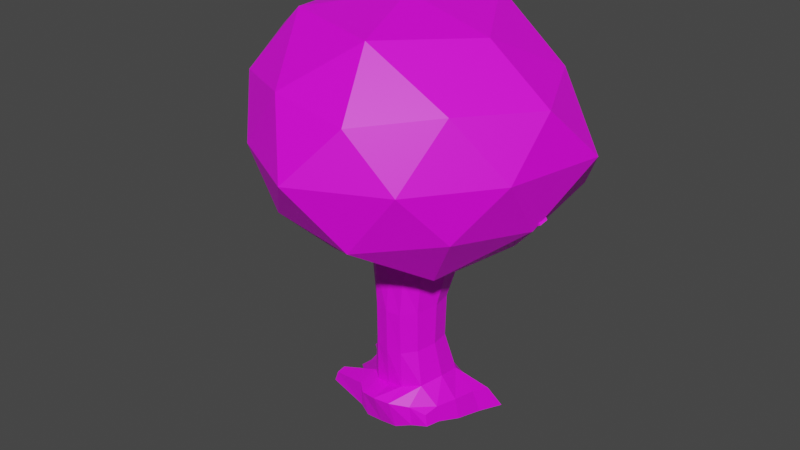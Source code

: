 # Source: Tree.blend  (saved by Blender 3.4.6; exported with 4.5.12 LTS)
import bpy
from mathutils import Matrix  # noqa: F401  (used for matrix-valued properties, if any)

bpy.ops.wm.read_factory_settings(use_empty=True)
scene = bpy.context.scene
scene.name = 'Scene'

# ---- collections
col_collection = bpy.data.collections.new('Collection'); scene.collection.children.link(col_collection)

# ---- images (referenced by path relative to the original .blend; pixels are not part of the script)
import os
ASSET_DIR = os.environ.get("B2B_ASSET_DIR", "")  # directory of the original .blend (textures are referenced by path, not embedded)
HERE = os.path.dirname(os.path.abspath(__file__))  # packed textures are extracted next to this script under _unpacked/

def load_image(name, relpath, width, height, colorspace="sRGB"):
    """Load a texture the original file referenced (path relative to the .blend, or extracted next to this script)."""
    p = next((c for c in (os.path.join(HERE, relpath), os.path.join(ASSET_DIR, relpath)) if relpath and os.path.exists(c)), "")
    if p:
        img = bpy.data.images.load(p, check_existing=True)
        img.name = name
    else:  # same state as the original file: an image datablock whose file is absent (Cycles renders it pink)
        img = bpy.data.images.new(name, width, height)
        img.source = "FILE"
        img.filepath = "//" + (relpath or name)
    img.colorspace_settings.name = colorspace
    return img
img_untitled2_png = load_image('Untitled2.png', 'Untitled2.png', 1024, 1024, 'sRGB')

# ---- materials (node trees are filled in below, after node groups)
mat_material = bpy.data.materials.new('Material')
mat_material.alpha_threshold = 0.0
mat_material.use_transparent_shadow = False
mat_material.roughness = 0.5
mat_material.line_color = (0.0, 0.0, 0.0, 1.0)

# ---- material node trees
mat_material.use_nodes = True; mat_material.node_tree.nodes.clear()
_N = mat_material.node_tree.nodes; _L = mat_material.node_tree.links
n0 = _N.new('ShaderNodeOutputMaterial'); n0.name = 'Material Output'; n0.location = (300, 300)
n1 = _N.new('ShaderNodeBsdfPrincipled'); n1.name = 'Principled BSDF'; n1.location = (10, 300)
n1.distribution = 'GGX'
n1.subsurface_method = 'RANDOM_WALK_SKIN'
n1.inputs[3].default_value = 1.45
n1.inputs[27].default_value = (0.0, 0.0, 0.0, 1.0)
n1.inputs[28].default_value = 1.0
n2 = _N.new('ShaderNodeTexImage'); n2.name = 'Image Texture'; n2.location = (-280, 275)
n2.image = img_untitled2_png
_L.new(n1.outputs[0], n0.inputs[0])
_L.new(n2.outputs[0], n1.inputs[0])
n0.is_active_output = True

# ---- world
world_world = bpy.data.worlds.new('World'); scene.world = world_world
world_world.use_nodes = True; world_world.node_tree.nodes.clear()
_N = world_world.node_tree.nodes; _L = world_world.node_tree.links
n0 = _N.new('ShaderNodeOutputWorld'); n0.name = 'World Output'; n0.location = (300, 300)
n1 = _N.new('ShaderNodeBackground'); n1.name = 'Background'; n1.location = (10, 300)
n1.inputs[0].default_value = (0.05088, 0.05088, 0.05088, 1.0)
_L.new(n1.outputs[0], n0.inputs[0])
n0.is_active_output = True
world_world.color = (0.05088, 0.05088, 0.05088)
world_world.use_sun_shadow = False
world_world.sun_shadow_jitter_overblur = 0.0

# ---- meshes
me_cube = bpy.data.meshes.new('Cube')
me_cube.from_pydata([(0.7884, 0.3847, 0.4746), (0.6226, 0.5346, -0.7839), (0.4798, -0.2865, 0.3585), (0.5038, -0.2126, -0.7173), (-0.3875, 0.2324, 0.448), (-0.4913, 0.5125, -0.7415), (-0.4984, -0.3277, 0.5275), (-0.425, -0.1862, -0.6845), (0.4296, 0.3189, -0.2317), (-0.3631, -0.2367, -0.2501), (0.3756, -0.2304, -0.249), (-0.3633, 0.3203, -0.246), (-0.3599, -0.2514, 0.02621), (0.4794, 0.2766, 0.04491), (0.3903, -0.2596, 0.007577), (-0.3508, 0.2755, 0.03013), (-0.402, -0.2816, 0.2847), (0.7012, 0.3024, 0.3385), (0.4527, -0.2831, 0.2318), (-0.3754, 0.2665, 0.275), (0.5369, 0.4561, -0.4766), (0.4622, -0.252, -0.4667), (-0.4382, 0.4534, -0.5368), (-0.4036, -0.2275, -0.5106), (0.009938, 0.5178, -0.7992), (0.04324, -0.2533, 0.4158), (-0.001517, -0.2319, -0.7087), (0.1288, 0.3881, 0.5274), (0.02823, 0.506, -0.2179), (-0.006678, -0.4449, -0.2562), (0.04874, 0.4595, 0.03589), (0.0002673, -0.4621, 0.003678), (0.08329, 0.4436, 0.2921), (0.01468, -0.43, 0.2329), (-0.007128, -0.4005, -0.5051), (0.02113, 0.6079, -0.4424), (-0.2872, 0.5317, -0.7941), (-0.276, -0.309, 0.4795), (-0.2129, -0.3999, -0.2532), (-0.2077, -0.4149, 0.01595), (-0.225, -0.4136, 0.2626), (-0.2337, -0.3711, -0.5117), (-0.2562, -0.2363, -0.7093), (-0.1727, 0.3423, 0.5237), (-0.1912, 0.4633, -0.2274), (-0.1801, 0.4163, 0.03334), (-0.183, 0.4027, 0.2883), (-0.2184, 0.577, -0.4649), (0.259, -0.2397, -0.7244), (0.564, 0.3248, 0.4814), (0.2526, 0.4646, -0.2208), (0.2898, 0.4207, 0.03832), (0.3965, 0.4073, 0.2946), (0.2747, 0.5744, -0.4458), (0.3193, 0.5024, -0.7981), (0.3203, -0.2793, 0.3781), (0.2059, -0.4021, -0.2571), (0.213, -0.4273, -0.0002225), (0.2483, -0.4112, 0.2193), (0.2203, -0.3947, -0.4828), (-0.489, 0.09569, -0.7566), (0.6942, -0.08969, 0.4371), (-0.5027, -0.05791, 0.5334), (0.5587, 0.1295, -0.7693), (0.4622, 0.04728, -0.2349), (-0.4216, 0.04195, -0.2459), (0.5064, 0.01353, 0.03401), (-0.4156, 0.0162, 0.03344), (0.6983, 0.0006832, 0.3168), (-0.4526, -0.008758, 0.2908), (-0.4706, 0.07081, -0.5125), (0.5595, 0.09523, -0.4508), (0.003131, 0.1065, -0.8233), (0.1218, 0.1203, 0.5605), (-0.2874, 0.09475, -0.8102), (-0.2312, 0.0389, 0.5815), (0.5372, 0.02413, 0.4926), (0.3094, 0.09466, -0.828), (-0.7383, -0.3767, 0.7921), (-0.7118, -0.3591, 0.7327), (1.062, 0.3155, 0.5948), (-0.7382, -0.2115, 0.7345), (-0.8331, -0.3523, 0.8709), (-0.8501, -0.3394, 0.8543), (-0.883, -0.2977, 0.9025), (-0.8863, -0.2633, 0.873), (-0.4666, -0.351, 0.6081), (-0.5262, -0.4082, 0.604), (-0.466, -0.1795, 0.6311), (-0.5583, -0.127, 0.6257), (-0.6441, -0.3624, 0.7373), (-0.6272, -0.4073, 0.6932), (-0.6473, -0.2485, 0.7397), (-0.6999, -0.1876, 0.7374), (-0.7925, -0.2737, 0.845), (-0.7647, -0.3383, 0.8338), (-0.82, -0.2265, 0.8379), (1.167, 0.3823, 0.5808), (1.191, 0.3112, 0.528), (1.126, 0.04062, 0.5551), (1.18, 0.1161, 0.5128), (1.044, 0.1267, 0.5881), (1.546, 0.2658, 0.6985), (1.645, 0.3292, 0.6926), (1.71, 0.2675, 0.6557), (1.622, 0.0694, 0.6663), (1.697, 0.1199, 0.6421), (1.538, 0.132, 0.6858), (1.853, 0.2171, 0.7709), (1.988, 0.2399, 0.7746), (2.057, 0.2187, 0.7383), (1.969, 0.08606, 0.7529), (2.04, 0.1006, 0.7243), (1.847, 0.1153, 0.7573), (-0.07274, 0.5263, 0.7652), (0.1396, 0.638, 0.7641), (0.1722, 0.5214, 0.7763), (-0.05416, 0.402, 0.7807), (-0.05917, 0.7394, 0.9762), (0.1296, 0.8211, 0.945), (0.1917, 0.7465, 0.9582), (-0.0004242, 0.6497, 0.9901), (-0.06292, 1.038, 1.153), (0.05343, 1.063, 1.127), (0.1492, 0.9816, 1.15), (0.04598, 0.9494, 1.176), (0.0002886, 1.338, 1.247), (0.115, 1.351, 1.231), (0.2537, 1.247, 1.28), (0.1419, 1.238, 1.299), (0.5066, 0.9736, 0.7797), (0.5655, 0.933, 0.789), (0.4869, 1.051, 0.8533), (0.5495, 1.025, 0.8617), (0.8301, 1.478, 0.704), (0.8975, 1.463, 0.7177), (0.7859, 1.522, 0.7665), (0.8518, 1.508, 0.7764), (0.9437, 1.823, 0.6769), (0.9909, 1.82, 0.6855), (0.9106, 1.838, 0.7166), (0.9563, 1.834, 0.7237), (0.8161, 0.5114, -0.6072), (0.9, 0.5806, -0.7481), (0.707, -0.1987, -0.5757), (0.7464, -0.1932, -0.6738), (0.843, 0.1437, -0.7114), (0.7886, 0.1263, -0.5827), (0.4476, -0.4999, -0.563), (0.4711, -0.4787, -0.6882), (0.2437, -0.5621, -0.72), (-0.4342, -0.5154, -0.7052), (-0.4113, -0.5565, -0.5361), (-0.2447, -0.7084, -0.5361), (-0.2669, -0.5763, -0.7307), (-0.01207, -0.5707, -0.7284), (0.2143, -0.6825, -0.5397), (-0.01753, -0.7316, -0.5328), (0.6684, -0.409, -0.5962), (0.7051, -0.4159, -0.6668), (-0.51, 0.0731, -0.749), (-0.4285, -0.196, -0.6793), (-0.5905, 0.4505, -0.5817), (-0.661, 0.4966, -0.7233), (-0.4113, -0.2315, -0.5161), (-0.5012, 0.05588, -0.5336), (-0.9388, -0.3129, -0.6349), (-0.9412, -0.3353, -0.5634), (-1.018, -0.4543, -0.647), (-0.9458, -0.4697, -0.5736), (-0.8266, 0.1741, -0.6783), (-0.784, -0.05935, -0.6454), (-0.9397, 0.517, -0.6109), (-1.012, 0.5602, -0.7062), (-0.8055, -0.08108, -0.577), (-0.8283, 0.1538, -0.5956), (-0.234, 0.766, -0.7124), (-0.4056, 0.7727, -0.7001), (0.5964, 0.7299, -0.6163), (0.6518, 0.8043, -0.7409), (-0.3786, 0.7204, -0.6124), (0.3032, 0.7203, -0.6033), (0.3247, 0.7278, -0.7243), (0.02719, 0.7348, -0.7182), (-0.2163, 0.7433, -0.6057), (0.02667, 0.7337, -0.6014), (0.8671, 0.8246, -0.6428), (1.005, 0.9947, -0.7796), (-0.853, 0.7688, -0.6224), (-0.9701, 0.8041, -0.7173), (-1.191, 0.822, -0.633), (-1.43, 0.9358, -0.7467), (0.003916, 0.001539, 0.2481), (1.594, -1.158, 0.75), (-0.5605, -1.862, 0.7645), (-2.269, 0.02096, 0.7194), (-0.681, 1.841, 0.7562), (1.815, 1.507, 0.7305), (0.5963, -1.913, 1.346), (-1.648, -1.205, 1.356), (-1.946, 1.398, 1.395), (0.6089, 1.92, 1.357), (2.143, -0.002532, 1.36), (-0.007548, 0.003827, 1.779), (-0.3572, -1.119, 0.4699), (1.065, -0.7776, 0.4143), (0.6013, -1.873, 0.6889), (1.967, 0.04304, 0.6883), (1.182, 0.855, 0.3627), (-1.198, 0.0136, 0.4751), (-1.454, -1.035, 0.7136), (-0.3736, 1.085, 0.4751), (-1.607, 1.103, 0.7042), (0.6488, 2.103, 0.6833), (2.077, -0.6534, 1.048), (2.388, 0.7684, 1.048), (0.003428, -2.374, 1.05), (1.241, -1.742, 1.044), (-2.234, -0.7059, 1.049), (-1.207, -1.72, 1.055), (-1.51, 1.991, 1.051), (-2.523, 0.8236, 1.05), (1.339, 1.96, 1.046), (-0.05602, 2.201, 1.049), (1.463, -1.062, 1.384), (-0.5669, -1.801, 1.401), (-2.216, 0.006788, 1.445), (-0.6749, 1.913, 1.421), (1.622, 1.113, 1.415), (0.4017, -1.271, 1.683), (1.241, 0.0001008, 1.641), (-1.113, -0.8005, 1.693), (-1.144, 0.824, 1.707), (0.4342, 1.348, 1.72)], [], [(81, 85, 96, 93), (40, 37, 6, 16), (69, 62, 4, 19), (77, 63, 3, 48), (68, 61, 2, 18), (52, 49, 0, 17), (53, 50, 8, 20), (71, 64, 10, 21), (70, 65, 11, 22), (41, 38, 9, 23), (50, 51, 13, 8), (64, 66, 14, 10), (65, 67, 15, 11), (38, 39, 12, 9), (51, 52, 17, 13), (66, 68, 18, 14), (67, 69, 19, 15), (39, 40, 16, 12), (42, 26, 155, 154), (5, 60, 160, 163), (164, 165, 175, 174), (36, 5, 177, 176), (35, 53, 181, 185), (34, 41, 153, 157), (57, 58, 33, 31), (45, 46, 32, 30), (56, 57, 31, 29), (44, 45, 30, 28), (59, 56, 29, 34), (47, 44, 28, 35), (46, 43, 27, 32), (74, 72, 26, 42), (58, 55, 25, 33), (76, 73, 25, 55), (60, 74, 42, 7), (19, 4, 43, 46), (22, 11, 44, 47), (11, 15, 45, 44), (15, 19, 46, 45), (172, 162, 188, 190), (48, 3, 149, 150), (31, 33, 40, 39), (29, 31, 39, 38), (34, 29, 38, 41), (33, 25, 37, 40), (73, 75, 37, 25), (61, 76, 55, 2), (18, 2, 55, 58), (21, 10, 56, 59), (10, 14, 57, 56), (14, 18, 58, 57), (21, 59, 156, 148), (173, 172, 190, 191), (30, 32, 52, 51), (28, 30, 51, 50), (35, 28, 50, 53), (32, 27, 49, 52), (72, 77, 48, 26), (24, 54, 77, 72), (76, 61, 99, 101), (27, 43, 114, 115), (5, 36, 74, 60), (49, 27, 73, 76), (36, 24, 72, 74), (20, 71, 147, 142), (70, 22, 162, 165), (12, 16, 69, 67), (13, 17, 68, 66), (9, 12, 67, 65), (8, 13, 66, 64), (23, 9, 65, 70), (20, 8, 64, 71), (61, 68, 100, 99), (54, 1, 63, 77), (16, 6, 62, 69), (43, 4, 62, 75), (81, 79, 83, 85), (75, 62, 89, 88), (62, 6, 79, 81), (84, 82, 95, 94), (84, 85, 83, 82), (79, 78, 82, 83), (79, 6, 87, 91), (85, 84, 94, 96), (87, 86, 90, 91), (86, 88, 92, 90), (88, 89, 93, 92), (92, 93, 96, 94), (90, 92, 94, 95), (78, 79, 91, 90), (6, 37, 86, 87), (37, 75, 88, 86), (62, 81, 93, 89), (82, 78, 90, 95), (97, 80, 102, 103), (80, 101, 107, 102), (68, 17, 98, 100), (0, 49, 80, 97), (49, 76, 101, 80), (17, 0, 97, 98), (104, 103, 109, 110), (106, 104, 110, 112), (101, 99, 105, 107), (100, 98, 104, 106), (98, 97, 103, 104), (99, 100, 106, 105), (109, 108, 113, 111), (110, 109, 111, 112), (105, 106, 112, 111), (102, 107, 113, 108), (103, 102, 108, 109), (107, 105, 111, 113), (116, 115, 130, 131), (43, 75, 117, 114), (73, 27, 115, 116), (75, 73, 116, 117), (118, 121, 125, 122), (114, 117, 121, 118), (115, 114, 118, 119), (117, 116, 120, 121), (125, 124, 128, 129), (119, 118, 122, 123), (121, 120, 124, 125), (120, 119, 123, 124), (127, 126, 129, 128), (124, 123, 127, 128), (122, 125, 129, 126), (123, 122, 126, 127), (130, 132, 136, 134), (115, 119, 132, 130), (120, 116, 131, 133), (119, 120, 133, 132), (137, 135, 139, 141), (131, 130, 134, 135), (133, 131, 135, 137), (132, 133, 137, 136), (139, 138, 140, 141), (136, 137, 141, 140), (134, 136, 140, 138), (135, 134, 138, 139), (146, 147, 144, 145), (143, 142, 147, 146), (54, 24, 183, 182), (63, 1, 143, 146), (3, 63, 146, 145), (71, 21, 144, 147), (154, 153, 152, 151), (148, 149, 159, 158), (150, 156, 157, 155), (155, 157, 153, 154), (149, 148, 156, 150), (145, 144, 158, 159), (3, 145, 159, 149), (41, 23, 152, 153), (7, 42, 154, 151), (59, 34, 157, 156), (144, 21, 148, 158), (26, 48, 150, 155), (163, 173, 191, 189), (7, 151, 168, 166), (7, 23, 164, 161), (60, 7, 161, 160), (23, 70, 165, 164), (22, 5, 163, 162), (167, 166, 168, 169), (170, 175, 172, 173), (171, 174, 175, 170), (152, 23, 167, 169), (23, 7, 166, 167), (151, 152, 169, 168), (161, 164, 174, 171), (165, 162, 172, 175), (160, 161, 171, 170), (163, 160, 170, 173), (182, 181, 178, 179), (176, 184, 185, 183), (177, 180, 184, 176), (183, 185, 181, 182), (179, 178, 186, 187), (188, 189, 191, 190), (143, 1, 179, 187), (24, 36, 176, 183), (1, 54, 182, 179), (47, 35, 185, 184), (5, 22, 180, 177), (22, 47, 184, 180), (20, 142, 186, 178), (53, 20, 178, 181), (142, 143, 187, 186), (162, 163, 189, 188), (192, 205, 204), (193, 205, 207), (192, 204, 209), (192, 209, 211), (192, 211, 208), (193, 207, 214), (194, 206, 216), (195, 210, 218), (196, 212, 220), (197, 213, 222), (193, 214, 217), (194, 216, 219), (195, 218, 221), (196, 220, 223), (197, 222, 215), (198, 224, 229), (199, 225, 231), (200, 226, 232), (201, 227, 233), (202, 228, 230), (230, 233, 203), (230, 228, 233), (228, 201, 233), (233, 232, 203), (233, 227, 232), (227, 200, 232), (232, 231, 203), (232, 226, 231), (226, 199, 231), (231, 229, 203), (231, 225, 229), (225, 198, 229), (229, 230, 203), (229, 224, 230), (224, 202, 230), (215, 228, 202), (215, 222, 228), (222, 201, 228), (223, 227, 201), (223, 220, 227), (220, 200, 227), (221, 226, 200), (221, 218, 226), (218, 199, 226), (219, 225, 199), (219, 216, 225), (216, 198, 225), (217, 224, 198), (217, 214, 224), (214, 202, 224), (222, 223, 201), (222, 213, 223), (213, 196, 223), (220, 221, 200), (220, 212, 221), (212, 195, 221), (218, 219, 199), (218, 210, 219), (210, 194, 219), (216, 217, 198), (216, 206, 217), (206, 193, 217), (214, 215, 202), (214, 207, 215), (207, 197, 215), (208, 213, 197), (208, 211, 213), (211, 196, 213), (211, 212, 196), (211, 209, 212), (209, 195, 212), (209, 210, 195), (209, 204, 210), (204, 194, 210), (207, 208, 197), (207, 205, 208), (205, 192, 208), (204, 206, 194), (204, 205, 206), (205, 193, 206)])
_uv = me_cube.uv_layers.new(name='UVMap')
_uv.uv.foreach_set('vector', [0.5789, 0.8926, 0.5789, 0.8902, 0.5788, 0.8912, 0.5788, 0.893, 0.2761, 0.08959, 0.2761, 0.0901, 0.2758, 0.09019, 0.2759, 0.08962, 0.2515, 0.06822, 0.2505, 0.06884, 0.2508, 0.06515, 0.2516, 0.06467, 0.2764, 0.08619, 0.2765, 0.08685, 0.2761, 0.08701, 0.2761, 0.08636, 0.2555, 0.066, 0.255, 0.06477, 0.2555, 0.06189, 0.2561, 0.06191, 0.277, 0.06663, 0.2761, 0.06444, 0.2761, 0.06146, 0.2766, 0.06249, 0.2802, 0.06792, 0.2792, 0.06828, 0.2791, 0.0658, 0.2802, 0.0643, 0.2588, 0.06715, 0.258, 0.06638, 0.2581, 0.06255, 0.2589, 0.06238, 0.2549, 0.06694, 0.2538, 0.06747, 0.2538, 0.06386, 0.255, 0.06189, 0.255, 0.07325, 0.2539, 0.07373, 0.2539, 0.07129, 0.255, 0.07104, 0.2792, 0.06828, 0.2781, 0.06791, 0.2779, 0.06527, 0.2791, 0.0658, 0.258, 0.06638, 0.2568, 0.06596, 0.2571, 0.06216, 0.2581, 0.06255, 0.2538, 0.06747, 0.2526, 0.06789, 0.2526, 0.06454, 0.2538, 0.06386, 0.2539, 0.07373, 0.2527, 0.074, 0.2527, 0.07156, 0.2539, 0.07129, 0.2781, 0.06791, 0.277, 0.06663, 0.2766, 0.06249, 0.2779, 0.06527, 0.2568, 0.06596, 0.2555, 0.066, 0.2561, 0.06191, 0.2571, 0.06216, 0.2526, 0.06789, 0.2515, 0.06822, 0.2516, 0.06467, 0.2526, 0.06454, 0.2527, 0.074, 0.2517, 0.07401, 0.2516, 0.07194, 0.2527, 0.07156, 0.2761, 0.08492, 0.2761, 0.08562, 0.2506, 0.0523, 0.2506, 0.0516, 0.2765, 0.09618, 0.2761, 0.09657, 0.2761, 0.09653, 0.2765, 0.09572, 0.2324, 0.06919, 0.2874, 0.1014, 0.2879, 0.09796, 0.2881, 0.1007, 0.2769, 0.08413, 0.2765, 0.09618, 0.2768, 0.09618, 0.2768, 0.09666, 0.2803, 0.07135, 0.2802, 0.06792, 0.281, 0.06755, 0.2811, 0.07127, 0.2744, 0.06895, 0.274, 0.06632, 0.2757, 0.06671, 0.2761, 0.06933, 0.2766, 0.089, 0.2767, 0.08952, 0.2764, 0.08954, 0.2764, 0.089, 0.2783, 0.07421, 0.2772, 0.07439, 0.2771, 0.07085, 0.2782, 0.07117, 0.2766, 0.08839, 0.2766, 0.089, 0.2764, 0.089, 0.2764, 0.08838, 0.2794, 0.07423, 0.2783, 0.07421, 0.2782, 0.07117, 0.2793, 0.07132, 0.2766, 0.08786, 0.2766, 0.08839, 0.2764, 0.08838, 0.2764, 0.08779, 0.2805, 0.07453, 0.2794, 0.07423, 0.2793, 0.07132, 0.2803, 0.07135, 0.2772, 0.07439, 0.2762, 0.07436, 0.2761, 0.07035, 0.2771, 0.07085, 0.2764, 0.08453, 0.2764, 0.08533, 0.2761, 0.08562, 0.2761, 0.08492, 0.2767, 0.08952, 0.2768, 0.0899, 0.2765, 0.08996, 0.2764, 0.08954, 0.5571, 0.8851, 0.557, 0.8846, 0.5571, 0.8845, 0.5572, 0.8849, 0.2761, 0.09657, 0.2764, 0.08453, 0.2761, 0.08492, 0.2762, 0.0844, 0.2772, 0.07687, 0.2765, 0.07711, 0.2762, 0.07436, 0.2772, 0.07439, 0.2808, 0.07735, 0.2794, 0.07643, 0.2794, 0.07423, 0.2805, 0.07453, 0.2794, 0.07643, 0.2783, 0.0764, 0.2783, 0.07421, 0.2794, 0.07423, 0.2783, 0.0764, 0.2772, 0.07687, 0.2772, 0.07439, 0.2783, 0.07421, 0.2527, 0.08354, 0.2873, 0.09644, 0.2523, 0.0814, 0.2529, 0.07834, 0.2761, 0.08636, 0.2761, 0.08701, 0.2758, 0.08716, 0.2506, 0.05301, 0.2764, 0.089, 0.2764, 0.08954, 0.2761, 0.08959, 0.2761, 0.08901, 0.2764, 0.08838, 0.2764, 0.089, 0.2761, 0.08901, 0.2761, 0.08837, 0.2764, 0.08779, 0.2764, 0.08838, 0.2761, 0.08837, 0.2761, 0.08776, 0.2764, 0.08954, 0.2765, 0.08996, 0.2761, 0.0901, 0.2761, 0.08959, 0.557, 0.8846, 0.557, 0.8841, 0.5571, 0.8841, 0.5571, 0.8845, 0.5571, 0.8853, 0.5571, 0.8851, 0.5572, 0.8849, 0.5572, 0.8851, 0.2769, 0.08956, 0.277, 0.08986, 0.2768, 0.0899, 0.2767, 0.08952, 0.277, 0.0879, 0.2769, 0.08841, 0.2766, 0.08839, 0.2766, 0.08786, 0.2769, 0.08841, 0.2769, 0.08902, 0.2766, 0.089, 0.2766, 0.08839, 0.2769, 0.08902, 0.2769, 0.08956, 0.2767, 0.08952, 0.2766, 0.089, 0.2741, 0.07406, 0.2746, 0.07152, 0.2761, 0.0719, 0.2754, 0.07428, 0.2649, 0.06764, 0.2645, 0.06841, 0.2645, 0.0639, 0.265, 0.06189, 0.2782, 0.07117, 0.2771, 0.07085, 0.277, 0.06663, 0.2781, 0.06791, 0.2793, 0.07132, 0.2782, 0.07117, 0.2781, 0.06791, 0.2792, 0.06828, 0.2803, 0.07135, 0.2793, 0.07132, 0.2792, 0.06828, 0.2802, 0.06792, 0.2771, 0.07085, 0.2761, 0.07035, 0.2761, 0.06444, 0.277, 0.06663, 0.2764, 0.08533, 0.2764, 0.08619, 0.2761, 0.08636, 0.2761, 0.08562, 0.2769, 0.08497, 0.2768, 0.08584, 0.2764, 0.08619, 0.2764, 0.08533, 0.5927, 0.9135, 0.5933, 0.9116, 0.5932, 0.9069, 0.5928, 0.9079, 0.5698, 0.888, 0.5709, 0.8881, 0.5707, 0.886, 0.5699, 0.885, 0.2765, 0.09618, 0.2769, 0.08413, 0.2764, 0.08453, 0.2761, 0.09657, 0.557, 0.8851, 0.557, 0.8845, 0.557, 0.8846, 0.5571, 0.8851, 0.2769, 0.08413, 0.2769, 0.08497, 0.2764, 0.08533, 0.2764, 0.08453, 0.2706, 0.07384, 0.2725, 0.07464, 0.2725, 0.07722, 0.2706, 0.07695, 0.2874, 0.1015, 0.287, 0.09753, 0.2873, 0.09644, 0.2874, 0.1014, 0.2527, 0.07156, 0.2516, 0.07194, 0.2515, 0.06822, 0.2526, 0.06789, 0.2568, 0.06946, 0.2554, 0.07005, 0.2555, 0.066, 0.2568, 0.06596, 0.2539, 0.07129, 0.2527, 0.07156, 0.2526, 0.06789, 0.2538, 0.06747, 0.258, 0.06998, 0.2568, 0.06946, 0.2568, 0.06596, 0.258, 0.06638, 0.255, 0.07104, 0.2539, 0.07129, 0.2538, 0.06747, 0.2549, 0.06694, 0.2589, 0.07196, 0.258, 0.06998, 0.258, 0.06638, 0.2588, 0.06715, 0.2664, 0.06189, 0.267, 0.0619, 0.267, 0.06882, 0.2667, 0.06803, 0.2768, 0.08584, 0.2769, 0.08666, 0.2765, 0.08685, 0.2764, 0.08619, 0.2516, 0.07194, 0.2506, 0.07245, 0.2505, 0.06884, 0.2515, 0.06822, 0.581, 0.9215, 0.5812, 0.9238, 0.5823, 0.9248, 0.5821, 0.9218, 0.2644, 0.06341, 0.2635, 0.06319, 0.264, 0.06198, 0.2645, 0.06189, 0.5821, 0.9218, 0.5823, 0.9248, 0.5825, 0.9254, 0.5828, 0.9243, 0.2645, 0.06607, 0.2631, 0.06525, 0.2635, 0.06319, 0.2644, 0.06341, 0.5668, 0.8969, 0.5668, 0.897, 0.5668, 0.8971, 0.5668, 0.897, 0.2685, 0.06703, 0.2687, 0.06661, 0.2687, 0.0677, 0.2686, 0.06787, 0.557, 0.8789, 0.5571, 0.8783, 0.5572, 0.877, 0.5571, 0.8769, 0.2635, 0.06319, 0.2631, 0.06525, 0.2628, 0.06474, 0.263, 0.06381, 0.5827, 0.929, 0.5829, 0.9289, 0.5829, 0.9279, 0.5826, 0.9283, 0.5837, 0.9247, 0.5835, 0.9241, 0.5834, 0.9261, 0.5836, 0.9259, 0.5571, 0.8839, 0.5571, 0.8839, 0.5668, 0.8972, 0.5668, 0.8972, 0.5828, 0.9243, 0.5825, 0.9254, 0.5826, 0.9269, 0.5829, 0.9263, 0.5829, 0.9263, 0.5826, 0.9269, 0.5826, 0.9283, 0.5829, 0.9279, 0.5668, 0.8972, 0.5668, 0.8972, 0.5668, 0.897, 0.5668, 0.8971, 0.5571, 0.8783, 0.557, 0.8789, 0.5571, 0.88, 0.5572, 0.8797, 0.2915, 0.07358, 0.281, 0.08039, 0.2764, 0.07676, 0.2879, 0.07192, 0.5571, 0.8841, 0.557, 0.8841, 0.5571, 0.8839, 0.5571, 0.8839, 0.5789, 0.8964, 0.5789, 0.8926, 0.5788, 0.893, 0.5788, 0.8952, 0.5831, 0.9283, 0.5833, 0.9272, 0.5834, 0.9261, 0.5832, 0.9275, 0.557, 0.8858, 0.5571, 0.8857, 0.5571, 0.8863, 0.5571, 0.8864, 0.592, 0.9079, 0.5928, 0.9079, 0.5932, 0.9023, 0.5927, 0.9024, 0.2609, 0.07649, 0.2593, 0.07738, 0.2595, 0.07196, 0.2605, 0.07149, 0.557, 0.8854, 0.557, 0.8851, 0.5571, 0.8857, 0.557, 0.8858, 0.557, 0.8851, 0.5571, 0.8851, 0.5571, 0.8857, 0.5571, 0.8857, 0.5503, 0.8688, 0.55, 0.8696, 0.5501, 0.8738, 0.5504, 0.8743, 0.5724, 0.8786, 0.5722, 0.8777, 0.5722, 0.8825, 0.5724, 0.8834, 0.5513, 0.8805, 0.5507, 0.8802, 0.551, 0.8842, 0.5515, 0.8844, 0.5928, 0.9079, 0.5932, 0.9069, 0.5808, 0.9087, 0.5932, 0.9023, 0.2605, 0.07149, 0.2595, 0.07196, 0.2599, 0.06606, 0.2607, 0.06575, 0.2595, 0.07196, 0.2591, 0.07244, 0.2595, 0.06697, 0.2599, 0.06606, 0.2609, 0.07186, 0.2605, 0.07149, 0.2607, 0.06575, 0.2609, 0.06644, 0.5805, 0.9047, 0.5805, 0.9062, 0.5809, 0.9062, 0.5811, 0.9047, 0.5807, 0.9039, 0.5805, 0.9047, 0.5811, 0.9047, 0.5811, 0.904, 0.5788, 0.8908, 0.5786, 0.8918, 0.5786, 0.8964, 0.5788, 0.8954, 0.5927, 0.9024, 0.5932, 0.9023, 0.5809, 0.9062, 0.5805, 0.9062, 0.5571, 0.8864, 0.5571, 0.8863, 0.5533, 0.8787, 0.5533, 0.8789, 0.5932, 0.9023, 0.5808, 0.9087, 0.5811, 0.9047, 0.5809, 0.9062, 0.5697, 0.8865, 0.5699, 0.885, 0.5688, 0.8816, 0.5686, 0.8822, 0.5522, 0.8811, 0.5529, 0.8844, 0.5528, 0.8794, 0.5525, 0.878, 0.5558, 0.8772, 0.5553, 0.8805, 0.5555, 0.8844, 0.5558, 0.883, 0.557, 0.8841, 0.557, 0.8846, 0.5569, 0.8846, 0.557, 0.8843, 0.5795, 0.9207, 0.5799, 0.92, 0.5788, 0.9198, 0.5783, 0.9212, 0.5525, 0.878, 0.5528, 0.8794, 0.5529, 0.8756, 0.5527, 0.8746, 0.5699, 0.885, 0.5707, 0.886, 0.5708, 0.8835, 0.5701, 0.8828, 0.557, 0.8843, 0.5569, 0.8846, 0.5569, 0.8846, 0.5569, 0.8843, 0.5788, 0.9198, 0.5788, 0.9187, 0.5778, 0.9178, 0.5777, 0.9191, 0.5701, 0.8828, 0.5708, 0.8835, 0.571, 0.8799, 0.5706, 0.8798, 0.5799, 0.92, 0.5797, 0.9179, 0.5788, 0.9187, 0.5788, 0.9198, 0.554, 0.8802, 0.5543, 0.8795, 0.5543, 0.876, 0.554, 0.8767, 0.5772, 0.9195, 0.5772, 0.9208, 0.5777, 0.9191, 0.5778, 0.9178, 0.5702, 0.8809, 0.5706, 0.8798, 0.5706, 0.8765, 0.57, 0.8779, 0.5783, 0.9212, 0.5788, 0.9198, 0.5777, 0.9191, 0.5772, 0.9208, 0.5706, 0.8798, 0.571, 0.8799, 0.571, 0.8764, 0.5706, 0.8765, 0.5688, 0.8816, 0.569, 0.8806, 0.5682, 0.8755, 0.568, 0.8761, 0.5699, 0.885, 0.5701, 0.8828, 0.569, 0.8806, 0.5688, 0.8816, 0.5797, 0.9179, 0.5806, 0.9178, 0.5891, 0.9143, 0.5887, 0.9146, 0.5794, 0.9187, 0.5797, 0.9179, 0.5887, 0.9146, 0.5885, 0.9153, 0.587, 0.9117, 0.5873, 0.9111, 0.5859, 0.9104, 0.5858, 0.9108, 0.5686, 0.8822, 0.5688, 0.8816, 0.568, 0.8761, 0.5677, 0.8763, 0.5887, 0.9146, 0.5891, 0.9143, 0.5873, 0.9111, 0.587, 0.9117, 0.5885, 0.9153, 0.5887, 0.9146, 0.587, 0.9117, 0.5869, 0.9124, 0.5575, 0.8786, 0.5575, 0.8792, 0.5577, 0.8797, 0.5577, 0.879, 0.5869, 0.9124, 0.587, 0.9117, 0.5858, 0.9108, 0.5858, 0.9113, 0.5724, 0.8834, 0.5722, 0.884, 0.5723, 0.8881, 0.5724, 0.8878, 0.5677, 0.8763, 0.568, 0.8761, 0.5678, 0.8721, 0.5676, 0.8722, 0.261, 0.07285, 0.2605, 0.07252, 0.2606, 0.06807, 0.261, 0.06822, 0.261, 0.07879, 0.2605, 0.07772, 0.2605, 0.07252, 0.261, 0.07285, 0.2768, 0.08584, 0.2769, 0.08497, 0.2768, 0.06982, 0.2771, 0.08565, 0.2765, 0.08685, 0.2769, 0.08666, 0.2769, 0.08739, 0.2765, 0.08763, 0.2761, 0.08701, 0.2765, 0.08685, 0.2765, 0.08763, 0.2761, 0.08767, 0.2725, 0.07464, 0.2741, 0.07406, 0.2741, 0.07678, 0.2725, 0.07722, 0.2618, 0.07132, 0.2609, 0.07121, 0.2609, 0.06951, 0.2616, 0.06932, 0.2611, 0.08092, 0.2616, 0.08128, 0.2615, 0.08455, 0.2612, 0.0841, 0.2617, 0.07804, 0.2609, 0.07729, 0.2609, 0.07411, 0.2618, 0.07467, 0.2618, 0.07467, 0.2609, 0.07411, 0.2609, 0.07121, 0.2618, 0.07132, 0.2616, 0.08128, 0.2611, 0.08092, 0.2609, 0.07729, 0.2617, 0.07804, 0.261, 0.06822, 0.2606, 0.06807, 0.2607, 0.06521, 0.261, 0.06518, 0.2761, 0.08701, 0.2761, 0.08767, 0.2759, 0.08776, 0.2758, 0.08716, 0.274, 0.06632, 0.2731, 0.06417, 0.2748, 0.06458, 0.2757, 0.06671, 0.2762, 0.0844, 0.2761, 0.08492, 0.2506, 0.0516, 0.2758, 0.08468, 0.2746, 0.07152, 0.2744, 0.06895, 0.2761, 0.06933, 0.2761, 0.0719, 0.2741, 0.07678, 0.2741, 0.07406, 0.2754, 0.07428, 0.2752, 0.07667, 0.2761, 0.08562, 0.2761, 0.08636, 0.2506, 0.05301, 0.2506, 0.0523, 0.2765, 0.09572, 0.2612, 0.09229, 0.2616, 0.09078, 0.2614, 0.09218, 0.2762, 0.0844, 0.2758, 0.08468, 0.2756, 0.0956, 0.2757, 0.09569, 0.2879, 0.05822, 0.2879, 0.05996, 0.2878, 0.05991, 0.2878, 0.0583, 0.285, 0.1015, 0.2851, 0.05279, 0.2851, 0.05278, 0.2849, 0.1014, 0.2324, 0.06921, 0.2874, 0.1015, 0.2874, 0.1014, 0.2324, 0.06919, 0.2628, 0.0683, 0.2637, 0.06888, 0.2637, 0.07115, 0.263, 0.0703, 0.2685, 0.0684, 0.2682, 0.06866, 0.2682, 0.0669, 0.2685, 0.06661, 0.265, 0.07312, 0.2646, 0.07345, 0.2645, 0.06841, 0.2649, 0.06764, 0.2649, 0.07633, 0.2647, 0.07663, 0.2646, 0.07345, 0.265, 0.07312, 0.2748, 0.06458, 0.2731, 0.06417, 0.273, 0.05822, 0.2737, 0.05837, 0.2657, 0.06904, 0.265, 0.06865, 0.2654, 0.06189, 0.2657, 0.0619, 0.2616, 0.06932, 0.2609, 0.06951, 0.2611, 0.06279, 0.2614, 0.06189, 0.2682, 0.06221, 0.2689, 0.06189, 0.2689, 0.06661, 0.2686, 0.06635, 0.2874, 0.1014, 0.2873, 0.09644, 0.2527, 0.08354, 0.2879, 0.09796, 0.2761, 0.09653, 0.2761, 0.0844, 0.276, 0.09589, 0.2762, 0.09556, 0.2765, 0.09572, 0.2761, 0.09653, 0.2762, 0.09556, 0.2612, 0.09229, 0.2815, 0.06719, 0.281, 0.06755, 0.281, 0.06361, 0.2815, 0.06285, 0.2817, 0.07472, 0.2812, 0.07453, 0.2811, 0.07127, 0.2816, 0.07119, 0.2817, 0.07703, 0.2813, 0.07669, 0.2812, 0.07453, 0.2817, 0.07472, 0.2816, 0.07119, 0.2811, 0.07127, 0.281, 0.06755, 0.2815, 0.06719, 0.2815, 0.06285, 0.281, 0.06361, 0.281, 0.06003, 0.2817, 0.05822, 0.2465, 0.05427, 0.2466, 0.05469, 0.2466, 0.05626, 0.2465, 0.05542, 0.2769, 0.08739, 0.2769, 0.08666, 0.2771, 0.08649, 0.2773, 0.0873, 0.2769, 0.08497, 0.2769, 0.08413, 0.2768, 0.09666, 0.2768, 0.06982, 0.2769, 0.08666, 0.2768, 0.08584, 0.2771, 0.08565, 0.2771, 0.08649, 0.2805, 0.07453, 0.2803, 0.07135, 0.2811, 0.07127, 0.2812, 0.07453, 0.2674, 0.06313, 0.2682, 0.06189, 0.2682, 0.06541, 0.2679, 0.06631, 0.2628, 0.0683, 0.2632, 0.06607, 0.2641, 0.06642, 0.2641, 0.06824, 0.2706, 0.07384, 0.2706, 0.07695, 0.269, 0.07706, 0.2692, 0.07412, 0.2697, 0.07067, 0.2706, 0.07384, 0.2692, 0.07412, 0.269, 0.07079, 0.2605, 0.07772, 0.261, 0.07879, 0.261, 0.08447, 0.2606, 0.08199, 0.2467, 0.05656, 0.2466, 0.05633, 0.2466, 0.05538, 0.2467, 0.05553, 0.5786, 0.9035, 0.5695, 0.9204, 0.5826, 0.9093, 0.5698, 0.929, 0.5695, 0.9204, 0.5655, 0.9226, 0.5786, 0.9035, 0.5826, 0.9093, 0.5672, 0.9084, 0.5786, 0.9035, 0.5672, 0.9084, 0.5626, 0.9077, 0.5786, 0.9035, 0.5626, 0.9077, 0.5741, 0.9082, 0.5839, 0.8833, 0.5828, 0.8996, 0.5847, 0.8913, 0.5852, 0.9135, 0.5736, 0.925, 0.5761, 0.9232, 0.5689, 0.8975, 0.5714, 0.9048, 0.5711, 0.904, 0.5608, 0.8981, 0.5646, 0.895, 0.5617, 0.8885, 0.5813, 0.9013, 0.5811, 0.9076, 0.5819, 0.9082, 0.5839, 0.8833, 0.5847, 0.8913, 0.5851, 0.8755, 0.5772, 0.8784, 0.5773, 0.8849, 0.5791, 0.872, 0.5888, 0.9183, 0.5925, 0.926, 0.5872, 0.929, 0.5608, 0.8981, 0.5617, 0.8885, 0.5587, 0.9014, 0.5813, 0.9013, 0.5819, 0.9082, 0.5828, 0.8932, 0.5661, 0.9243, 0.5569, 0.8862, 0.5617, 0.917, 0.5386, 0.9222, 0.5582, 0.9133, 0.5462, 0.9057, 0.5484, 0.8862, 0.5447, 0.8974, 0.5491, 0.8993, 0.5558, 0.9047, 0.5526, 0.8929, 0.5541, 0.9087, 0.5667, 0.89, 0.5699, 0.9048, 0.5665, 0.9122, 0.5665, 0.9122, 0.5541, 0.9087, 0.5507, 0.908, 0.5665, 0.9122, 0.5699, 0.9048, 0.5541, 0.9087, 0.5699, 0.9048, 0.5558, 0.9047, 0.5541, 0.9087, 0.5541, 0.9087, 0.5491, 0.8993, 0.5507, 0.908, 0.5541, 0.9087, 0.5526, 0.8929, 0.5491, 0.8993, 0.5526, 0.8929, 0.5484, 0.8862, 0.5491, 0.8993, 0.5491, 0.8993, 0.5462, 0.9057, 0.5507, 0.908, 0.5491, 0.8993, 0.5447, 0.8974, 0.5462, 0.9057, 0.5447, 0.8974, 0.5386, 0.9222, 0.5462, 0.9057, 0.5462, 0.9057, 0.5617, 0.917, 0.5507, 0.908, 0.5462, 0.9057, 0.5582, 0.9133, 0.5617, 0.917, 0.5582, 0.9133, 0.5661, 0.9243, 0.5617, 0.917, 0.5617, 0.917, 0.5665, 0.9122, 0.5507, 0.908, 0.5617, 0.917, 0.5569, 0.8862, 0.5665, 0.9122, 0.5569, 0.8862, 0.5667, 0.89, 0.5665, 0.9122, 0.5711, 0.9153, 0.5699, 0.9048, 0.5667, 0.89, 0.5711, 0.9153, 0.5578, 0.911, 0.5699, 0.9048, 0.5578, 0.911, 0.5558, 0.9047, 0.5699, 0.9048, 0.5949, 0.91, 0.5864, 0.9178, 0.5834, 0.9083, 0.5949, 0.91, 0.585, 0.929, 0.5864, 0.9178, 0.5508, 0.8844, 0.5484, 0.8862, 0.5526, 0.8929, 0.5457, 0.8865, 0.5447, 0.8974, 0.5484, 0.8862, 0.5872, 0.929, 0.5925, 0.926, 0.5864, 0.9171, 0.5925, 0.926, 0.5845, 0.9079, 0.5864, 0.9171, 0.5568, 0.9065, 0.5582, 0.9133, 0.5386, 0.9222, 0.5791, 0.872, 0.5773, 0.8849, 0.5791, 0.8808, 0.559, 0.9217, 0.5661, 0.9243, 0.5582, 0.9133, 0.5615, 0.9484, 0.5569, 0.8862, 0.5661, 0.9243, 0.5801, 0.8849, 0.5801, 0.8704, 0.5791, 0.8799, 0.5642, 0.8896, 0.5667, 0.89, 0.5569, 0.8862, 0.5819, 0.9082, 0.5949, 0.91, 0.5834, 0.9083, 0.5819, 0.9082, 0.5811, 0.9076, 0.5949, 0.91, 0.5811, 0.9076, 0.5843, 0.9176, 0.5949, 0.91, 0.5722, 0.8881, 0.5722, 0.8742, 0.571, 0.881, 0.5617, 0.8885, 0.5646, 0.895, 0.5669, 0.8881, 0.5646, 0.895, 0.5689, 0.8975, 0.5669, 0.8881, 0.5925, 0.926, 0.5852, 0.9105, 0.5845, 0.9079, 0.5711, 0.904, 0.5714, 0.9048, 0.5858, 0.9058, 0.5714, 0.9048, 0.5852, 0.9135, 0.5858, 0.9058, 0.5807, 0.8686, 0.5826, 0.8861, 0.5826, 0.8766, 0.5807, 0.8686, 0.5805, 0.8787, 0.5826, 0.8861, 0.5805, 0.8787, 0.5823, 0.8932, 0.5826, 0.8861, 0.5847, 0.8913, 0.5836, 0.9105, 0.5851, 0.9005, 0.5847, 0.8913, 0.5828, 0.8996, 0.5836, 0.9105, 0.5655, 0.9226, 0.5711, 0.9091, 0.5683, 0.926, 0.5741, 0.9082, 0.5579, 0.9094, 0.5711, 0.9091, 0.5741, 0.9082, 0.5626, 0.9077, 0.5579, 0.9094, 0.5626, 0.9077, 0.5608, 0.8981, 0.5579, 0.9094, 0.5626, 0.9077, 0.5646, 0.895, 0.5608, 0.8981, 0.5626, 0.9077, 0.5672, 0.9084, 0.5646, 0.895, 0.5672, 0.9084, 0.5689, 0.8975, 0.5646, 0.895, 0.5672, 0.9084, 0.5714, 0.9048, 0.5689, 0.8975, 0.5672, 0.9084, 0.5826, 0.9093, 0.5714, 0.9048, 0.5826, 0.9093, 0.5852, 0.9135, 0.5714, 0.9048, 0.5655, 0.9226, 0.5741, 0.9082, 0.5711, 0.9091, 0.5655, 0.9226, 0.5695, 0.9204, 0.5741, 0.9082, 0.5695, 0.9204, 0.5786, 0.9035, 0.5741, 0.9082, 0.5826, 0.9093, 0.5736, 0.925, 0.5852, 0.9135, 0.5826, 0.9093, 0.5695, 0.9204, 0.5736, 0.925, 0.5695, 0.9204, 0.5698, 0.929, 0.5736, 0.925])
me_cube.materials.append(mat_material)
me_cube.use_mirror_vertex_groups = False
me_cube.update()

# ---- objects
ob_cube = bpy.data.objects.new('Cube', me_cube)

# ---- transforms, parenting, visibility, modifiers, constraints
ob_cube.location = (0.0, 0.0, 2.366)
ob_cube.scale = (1.0, 1.0, 2.466)
ob_cube.lock_rotations_4d = False
ob_cube.empty_display_type = 'ARROWS'
ob_cube.lineart.crease_threshold = 0.0

# ---- collection membership
col_collection.objects.link(ob_cube)

# ---- scene / render settings (as saved in the file)
scene.frame_start = 1; scene.frame_end = 250; scene.frame_set(1)
scene.render.engine = 'BLENDER_EEVEE_NEXT'
scene.cycles.sampling_pattern = 'TABULATED_SOBOL'
scene.cycles.use_light_tree = False
scene.view_settings.view_transform = 'Filmic'
bpy.context.view_layer.update()

# ---- added for rendering (the .blend has no active camera and no usable light): camera, sun
cam_auto = bpy.data.cameras.new('AutoCamera')
cam_auto.lens = 50.0
cam_auto.sensor_width = 36.0
cam_auto.clip_end = 1000.0
ob_auto_camera = bpy.data.objects.new('AutoCamera', cam_auto)
scene.collection.objects.link(ob_auto_camera)
ob_auto_camera.location = (8.53232, -10.406, 10.4189)
ob_auto_camera.rotation_euler = (1.09748, -7.21219e-08, 0.694738)
scene.camera = ob_auto_camera
light_auto_sun = bpy.data.lights.new('AutoSun', 'SUN')
light_auto_sun.energy = 3.0
light_auto_sun.angle = 0.0523599
ob_auto_sun = bpy.data.objects.new('AutoSun', light_auto_sun)
scene.collection.objects.link(ob_auto_sun)
ob_auto_sun.rotation_euler = (0.872665, 0.174533, 0.523599)
bpy.context.view_layer.update()

